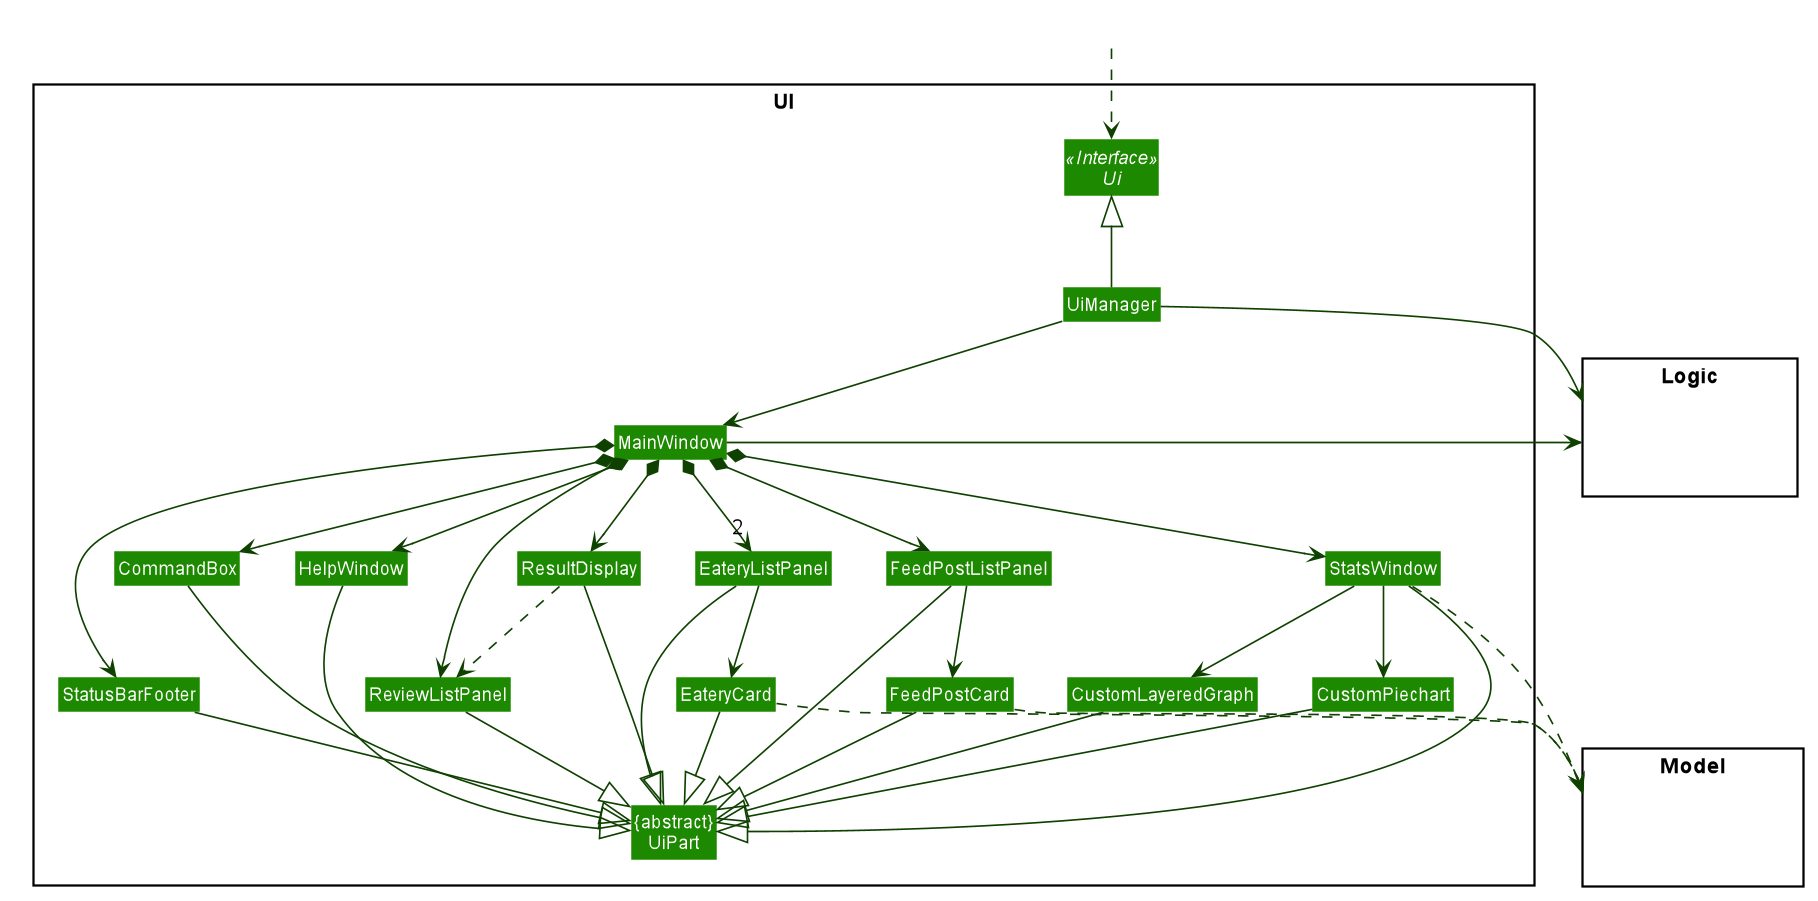

The diagram above was rendered by PlantUML. Its source (embedded in the PNG):
@startuml








skinparam BackgroundColor #FFFFFFF

skinparam Shadowing false

skinparam Class {
    FontColor #FFFFFF
    BorderThickness 1
    BorderColor #FFFFFF
    StereotypeFontColor #FFFFFF
    FontName Arial
}

skinparam Actor {
    BorderColor #000000
    Color #000000
    FontName Arial
}

skinparam Sequence {
    MessageAlign center
    BoxFontSize 15
    BoxPadding 0
    BoxFontColor #FFFFFF
    FontName Arial
}

skinparam Participant {
    FontColor #FFFFFFF
    Padding 20
}

skinparam MinClassWidth 50
skinparam ParticipantPadding 10
skinparam Shadowing false
skinparam DefaultTextAlignment center
skinparam packageStyle Rectangle

hide footbox
hide members
hide circle
skinparam arrowThickness 1.1
skinparam arrowColor #0E4100
skinparam classBackgroundColor #1D8900

package UI <<Rectangle>>{
    Interface Ui <<Interface>>
    Class "{abstract}\nUiPart" as UiPart
    Class UiManager
	Class MainWindow
	Class StatusBarFooter
	Class ResultDisplay
	Class CommandBox
	Class HelpWindow
	Class EateryCard
	Class EateryListPanel
	Class FeedPostCard
	Class FeedPostListPanel
	Class StatsWindow
	Class ReviewListPanel
	Class UiPart
	Class CustomLayeredGraph
	Class CustomPiechart
}

package Model <<Rectangle>> {
Class HiddenModel #FFFFFF
}

package Logic <<Rectangle>> {
Class HiddenLogic #FFFFFF
}

Class HiddenOutside #FFFFFF
HiddenOutside ..> Ui

EateryCard ..> Model
StatsWindow ..> Model
FeedPostCard ..> Model

UiManager -right-> Logic
MainWindow -left-> Logic

UiManager -up-|> Ui
UiManager --> MainWindow
MainWindow *-down-> StatusBarFooter
MainWindow *-down-> ResultDisplay
MainWindow *-down-> CommandBox
MainWindow *-down-> HelpWindow
MainWindow *-down-> "2" EateryListPanel
MainWindow *-down-> FeedPostListPanel
MainWindow *-down-> ReviewListPanel
MainWindow *-down-> StatsWindow

EateryListPanel --|> UiPart
FeedPostListPanel --|> UiPart
HelpWindow --|> UiPart
CommandBox --|> UiPart
ResultDisplay --|> UiPart
ResultDisplay ..> ReviewListPanel
StatusBarFooter --|> UiPart
ReviewListPanel --|> UiPart
StatsWindow --|> UiPart
EateryCard --|> UiPart
FeedPostCard --|> UiPart
CustomLayeredGraph --|> UiPart
CustomPiechart --|> UiPart

EateryListPanel --> EateryCard
FeedPostListPanel --> FeedPostCard
StatsWindow --> CustomLayeredGraph
StatsWindow --> CustomPiechart

@enduml